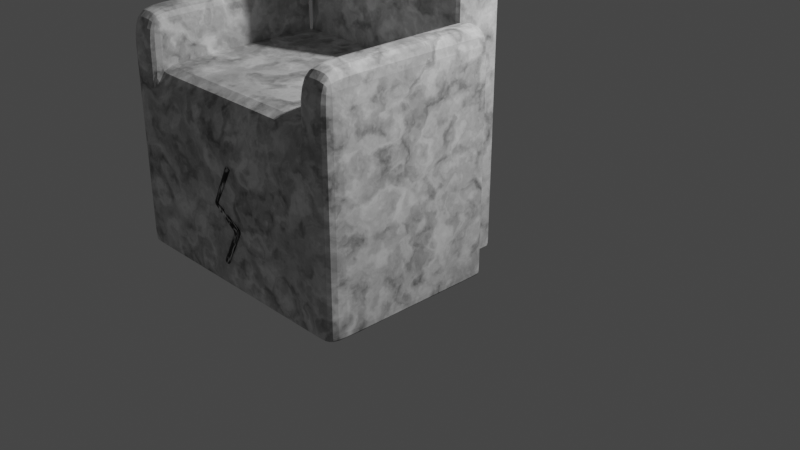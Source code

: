 # Source: throne_PT.blend  (saved by Blender 2.81.16; exported with 4.5.12 LTS)
import bpy
from mathutils import Matrix  # noqa: F401  (used for matrix-valued properties, if any)

bpy.ops.wm.read_factory_settings(use_empty=True)
scene = bpy.context.scene
scene.name = 'Scene'

# ---- collections
col_collection = bpy.data.collections.new('Collection'); scene.collection.children.link(col_collection)

# ---- materials (node trees are filled in below, after node groups)
mat_marble = bpy.data.materials.new('Marble')
mat_marble.use_transparent_shadow = False
mat_material = bpy.data.materials.new('Material')
mat_material.alpha_threshold = 0.0
mat_material.use_transparent_shadow = False
mat_material.line_color = (0.0, 0.0, 0.0, 1.0)

# ---- material node trees
mat_marble.use_nodes = True; mat_marble.node_tree.nodes.clear()
_N = mat_marble.node_tree.nodes; _L = mat_marble.node_tree.links
n0 = _N.new('ShaderNodeOutputMaterial'); n0.name = 'Material Output'; n0.location = (833, 300)
n1 = _N.new('ShaderNodeBsdfPrincipled'); n1.name = 'Principled BSDF'; n1.location = (543, 300)
n1.distribution = 'GGX'
n1.subsurface_method = 'BURLEY'
n1.inputs[3].default_value = 1.45
n1.inputs[27].default_value = (0.0, 0.0, 0.0, 1.0)
n1.inputs[28].default_value = 1.0
n2 = _N.new('ShaderNodeTexCoord'); n2.name = 'Texture Coordinate'; n2.location = (-877, 102)
n3 = _N.new('ShaderNodeTexNoise'); n3.name = 'Noise Texture'; n3.location = (3, 179)
n3.inputs[3].default_value = 16.0
n3.inputs[8].default_value = 0.3
n4 = _N.new('ShaderNodeTexNoise'); n4.name = 'Noise Texture.001'; n4.location = (-657, 161)
n4.inputs[2].default_value = 2.0
n4.inputs[3].default_value = 16.0
n5 = _N.new('ShaderNodeValToRGB'); n5.name = 'ColorRamp'; n5.location = (223, 141)
while len(n5.color_ramp.elements) > 1: n5.color_ramp.elements.remove(n5.color_ramp.elements[-1])
n5.color_ramp.elements[0].position = 0.1591; n5.color_ramp.elements[0].color = (0.0, 0.0, 0.0, 1.0)
_e = n5.color_ramp.elements.new(0.7091); _e.color = (1.0, 1.0, 1.0, 1.0)
n6 = _N.new('ShaderNodeMapping'); n6.name = 'Mapping'; n6.location = (-378, 189)
_L.new(n1.outputs[0], n0.inputs[0])
_L.new(n2.outputs[3], n4.inputs[0])
_L.new(n4.outputs[1], n6.inputs[0])
_L.new(n5.outputs[0], n1.inputs[0])
_L.new(n3.outputs[0], n5.inputs[0])
_L.new(n6.outputs[0], n3.inputs[0])
n0.is_active_output = True
mat_material.use_nodes = True; mat_material.node_tree.nodes.clear()
_N = mat_material.node_tree.nodes; _L = mat_material.node_tree.links
n0 = _N.new('ShaderNodeOutputMaterial'); n0.name = 'Material Output'; n0.location = (833, 300)
n1 = _N.new('ShaderNodeBsdfPrincipled'); n1.name = 'Principled BSDF'; n1.location = (543, 300)
n1.distribution = 'GGX'
n1.subsurface_method = 'BURLEY'
n1.inputs[3].default_value = 1.45
n1.inputs[27].default_value = (0.0, 0.0, 0.0, 1.0)
n1.inputs[28].default_value = 1.0
n2 = _N.new('ShaderNodeValToRGB'); n2.name = 'ColorRamp'; n2.location = (223, 141)
while len(n2.color_ramp.elements) > 1: n2.color_ramp.elements.remove(n2.color_ramp.elements[-1])
n2.color_ramp.elements[0].position = 0.4727; n2.color_ramp.elements[0].color = (0.0, 0.0, 0.0, 1.0)
_e = n2.color_ramp.elements.new(0.7091); _e.color = (1.0, 1.0, 1.0, 1.0)
n3 = _N.new('ShaderNodeTexNoise'); n3.name = 'Noise Texture'; n3.location = (3, 179)
n3.inputs[2].default_value = 6.1
n3.inputs[3].default_value = 2.5
n3.inputs[8].default_value = 0.3
_L.new(n1.outputs[0], n0.inputs[0])
_L.new(n2.outputs[0], n1.inputs[0])
_L.new(n3.outputs[0], n2.inputs[0])
n0.is_active_output = True

# ---- world
world_world = bpy.data.worlds.new('World'); scene.world = world_world
world_world.use_nodes = True; world_world.node_tree.nodes.clear()
_N = world_world.node_tree.nodes; _L = world_world.node_tree.links
n0 = _N.new('ShaderNodeOutputWorld'); n0.name = 'World Output'; n0.location = (300, 300)
n1 = _N.new('ShaderNodeBackground'); n1.name = 'Background'; n1.location = (10, 300)
n1.inputs[0].default_value = (0.05088, 0.05088, 0.05088, 1.0)
_L.new(n1.outputs[0], n0.inputs[0])
n0.is_active_output = True
world_world.color = (0.05088, 0.05088, 0.05088)
world_world.use_sun_shadow = False
world_world.sun_shadow_jitter_overblur = 0.0

# ---- cameras
cam_camera = bpy.data.cameras.new('Camera')
cam_camera.clip_end = 100.0
cam_camera.ortho_scale = 7.314

# ---- lights
light_light = bpy.data.lights.new('Light', 'POINT')
light_light.transmission_factor = 0.0
light_light.energy = 1000.0
light_light.shadow_soft_size = 0.1
light_light.shadow_maximum_resolution = 0.006
light_light.use_absolute_resolution = True

# ---- meshes
me_cube_001 = bpy.data.meshes.new('Cube.001')
me_cube_001.from_pydata([(-1.0, -0.2507, -1.99), (-1.0, -0.2507, 1.99), (-1.0, 0.2507, -1.99), (-1.0, 0.2507, 1.99), (1.0, -0.2507, -1.99), (1.0, -0.2507, 1.99), (1.0, 0.2507, -1.99), (1.0, 0.2507, 1.99), (-1.0, -0.2507, -0.1668), (-1.0, 0.2507, -0.1668), (1.0, 0.2507, -0.1668), (1.0, -0.2507, -0.1668), (1.0, -2.045, -0.1668), (1.0, -2.045, -1.99), (-1.0, -2.045, -1.99), (-1.0, -2.045, -0.1668), (1.349, -0.2507, -0.1668), (1.349, -0.2507, -1.99), (1.349, -2.045, -0.1668), (1.349, -2.045, -1.99), (1.0, -0.2507, 0.3547), (1.0, -2.045, 0.3547), (1.349, -0.2507, 0.3547), (1.349, -2.045, 0.3547), (-1.357, -0.2507, -1.99), (-1.357, -0.2507, -0.1668), (-1.357, -2.045, -1.99), (-1.357, -2.045, -0.1668), (-1.0, -0.2507, 0.3294), (-1.0, -2.045, 0.3294), (-1.357, -0.2507, 0.3294), (-1.357, -2.045, 0.3294), (-1.0, 0.2507, -1.99), (-1.0, 0.2507, 1.99), (-1.0, -0.2507, -1.99), (-1.0, -0.2507, 1.99), (-1.0, -0.2507, -0.1668), (-1.0, 0.2507, -0.1668), (-1.0, -2.045, -1.99), (-1.0, -2.045, -0.1668), (1.0, 0.2507, 1.99), (1.0, -0.2507, -1.99), (1.0, 0.2507, -0.1668), (1.0, -2.045, -1.99), (1.0, 0.2507, -1.99), (1.0, -0.2507, 1.99), (1.0, -0.2507, -0.1668), (1.0, -2.045, -0.1668), (-1.0, 0.1017, -1.99), (-1.0, 0.1017, 1.99), (1.0, 0.1017, -1.99), (1.0, 0.1017, 1.99), (1.0, 0.1017, -0.1668), (-1.0, 0.1017, -0.1668), (-1.0, 0.1017, 1.99), (-1.0, 0.1017, -1.99), (1.0, 0.1017, 1.99), (1.0, 0.1017, -1.99), (-1.0, -0.2507, 1.458), (-1.0, 0.2507, 1.458), (1.0, 0.2507, 1.458), (1.0, -0.2507, 1.458), (-1.0, -0.2507, 1.458), (-1.0, 0.2507, 1.458), (1.0, -0.2507, 1.458), (1.0, 0.2507, 1.458), (1.0, 0.1017, 1.458), (-1.0, 0.1017, 1.458), (-1.0, 0.2507, -0.1668), (1.0, 0.2507, -0.1668), (1.0, -0.2507, -0.1668), (-1.0, -0.2507, -0.1668), (-1.0, 0.2507, -0.1668), (1.0, -0.2507, -0.1668), (1.0, 0.2507, -0.1668), (1.0, 0.1017, -0.1668), (-1.0, 0.1017, -0.1668), (-1.0, -0.2507, -0.1668), (1.0, -2.045, -0.1668), (1.0, -0.2507, -0.1668), (1.349, -0.2507, -0.1668), (1.349, -2.045, -0.1668), (-1.0, -0.2507, -0.1668), (-1.0, -2.045, -0.1668), (-1.357, -0.2507, -0.1668), (-1.357, -2.045, -0.1668), (-1.0, 0.2507, -1.99), (1.0, 0.2507, -1.99), (1.0, -0.2507, -1.99), (-1.0, -0.2507, -1.99), (1.0, -2.045, -1.99), (-1.0, -2.045, -1.99), (1.349, -0.2507, -1.99), (1.349, -2.045, -1.99), (-1.357, -0.2507, -1.99), (-1.357, -2.045, -1.99), (-1.0, -2.045, -1.99), (-1.0, 0.2507, -1.99), (1.0, -2.045, -1.99), (1.0, 0.2507, -1.99), (-1.0, 0.1017, -1.99), (1.0, 0.1017, -1.99), (-1.0, -0.2507, -1.118), (-1.0, -2.045, -1.118), (-1.357, -0.2507, -1.118), (-1.357, -2.045, -1.118), (-1.0, 0.2507, -1.118), (1.0, 0.2507, -1.118), (1.0, -0.2507, -1.118), (1.0, -2.045, -1.118), (1.349, -0.2507, -1.118), (1.349, -2.045, -1.118), (-1.0, -2.045, -1.118), (-1.0, 0.2507, -1.118), (1.0, -2.045, -1.118), (1.0, 0.2507, -1.118), (-1.0, 0.1017, -1.118), (1.0, 0.1017, -1.118), (1.0, -0.2507, -0.1668), (1.0, -0.2507, -1.99), (-1.0, -0.2507, -0.1668), (-1.0, -0.2507, -1.99), (1.349, -0.2507, -0.1668), (1.349, -0.2507, -1.99), (1.0, -0.2507, 0.3547), (1.349, -0.2507, 0.3547), (-1.357, -0.2507, -0.1668), (-1.357, -0.2507, -1.99), (-1.0, -0.2507, 0.3294), (-1.357, -0.2507, 0.3294), (-1.0, -0.2507, -1.99), (-1.0, -0.2507, -0.1668), (1.0, -0.2507, -0.1668), (1.0, -0.2507, -1.99), (1.349, -0.2507, -0.1668), (1.0, -0.2507, -0.1668), (-1.357, -0.2507, -0.1668), (-1.0, -0.2507, -0.1668), (-1.357, -0.2507, -1.99), (1.349, -0.2507, -1.99), (-1.357, -0.2507, -1.118), (1.349, -0.2507, -1.118), (1.0, -1.722, -0.1668), (-1.0, -1.722, -0.1668), (-1.0, -1.722, -1.99), (1.349, -1.722, -0.1668), (1.0, -1.722, 0.3547), (1.349, -1.722, 0.3547), (-1.357, -1.722, -0.1668), (-1.357, -1.722, -1.99), (-1.0, -1.722, 0.3294), (-1.357, -1.722, 0.3294), (-1.0, -1.722, -1.99), (-1.0, -1.722, -0.1668), (1.0, -1.722, -0.1668), (1.0, -1.722, -1.99), (1.349, -1.722, -0.1668), (-1.0, -1.722, -0.1668), (-1.357, -1.722, -1.99), (1.349, -1.722, -1.99), (-1.357, -1.722, -1.118), (1.349, -1.722, -1.118), (1.0, -1.722, -1.99), (1.349, -1.722, -1.99), (1.0, -1.722, -0.1668), (-1.357, -1.722, -0.1668), (1.174, -2.045, -0.1668), (1.174, -0.2507, -0.1668), (1.174, -0.2507, -1.99), (1.174, -2.045, -1.99), (1.174, -2.045, 0.3547), (1.174, -0.2507, 0.3547), (1.174, -2.045, -0.1668), (1.174, -0.2507, -0.1668), (1.174, -2.045, -1.99), (1.174, -0.2507, -1.99), (1.174, -2.045, -1.118), (1.174, -0.2507, -1.118), (1.174, -0.2507, 0.3547), (1.174, -0.2507, -1.99), (1.174, -1.722, -1.99), (1.174, -1.722, 0.3547), (-1.179, -0.2507, -0.1668), (-1.179, -2.045, -0.1668), (-1.179, -2.045, -1.99), (-1.179, -0.2507, -1.99), (-1.179, -0.2507, 0.3294), (-1.179, -2.045, 0.3294), (-1.179, -2.045, -0.1668), (-1.179, -0.2507, -0.1668), (-1.179, -0.2507, -1.99), (-1.179, -2.045, -1.99), (-1.179, -0.2507, -1.118), (-1.179, -2.045, -1.118), (-1.179, -0.2507, 0.3294), (-1.179, -0.2507, -1.99), (-1.179, -1.722, 0.3294), (-1.179, -1.722, -1.99)], [], [(67, 49, 3, 59), (65, 40, 7, 60), (66, 51, 5, 61), (62, 35, 1, 58), (57, 50, 4, 41), (54, 49, 1, 35), (164, 78, 21, 146), (117, 52, 11, 108), (115, 42, 10, 107), (116, 53, 9, 106), (112, 39, 15, 103), (153, 143, 15, 39), (137, 82, 28, 128), (155, 162, 13, 43), (161, 145, 18, 111), (177, 167, 16, 110), (174, 169, 19, 93), (179, 168, 17, 123), (181, 170, 23, 147), (173, 79, 20, 171), (172, 81, 23, 170), (134, 80, 22, 125), (158, 149, 26, 95), (193, 183, 27, 105), (197, 184, 26, 149), (190, 185, 24, 94), (194, 186, 30, 129), (189, 84, 30, 186), (165, 85, 31, 151), (188, 83, 29, 187), (144, 152, 38, 14), (154, 153, 39, 47), (114, 47, 39, 112), (106, 9, 37, 113), (56, 54, 35, 45), (48, 55, 34, 0), (64, 45, 35, 62), (59, 3, 33, 63), (61, 5, 45, 64), (51, 56, 45, 5), (109, 12, 47, 114), (142, 154, 47, 12), (152, 155, 43, 38), (113, 37, 42, 115), (55, 57, 41, 34), (63, 33, 40, 65), (32, 44, 57, 55), (7, 40, 56, 51), (2, 32, 55, 48), (40, 33, 54, 56), (102, 8, 53, 116), (107, 10, 52, 117), (33, 3, 49, 54), (44, 6, 50, 57), (60, 7, 51, 66), (58, 1, 49, 67), (77, 58, 67, 76), (69, 60, 66, 75), (72, 63, 65, 74), (70, 61, 64, 73), (68, 59, 63, 72), (73, 64, 62, 71), (71, 62, 58, 77), (75, 66, 61, 70), (74, 65, 60, 69), (76, 67, 59, 68), (53, 76, 68, 9), (42, 74, 69, 10), (52, 75, 70, 11), (36, 71, 77, 8), (46, 73, 71, 36), (9, 68, 72, 37), (11, 70, 73, 46), (37, 72, 74, 42), (10, 69, 75, 52), (8, 77, 76, 53), (122, 16, 80, 134), (166, 18, 81, 172), (167, 11, 79, 173), (142, 12, 78, 164), (183, 15, 83, 188), (148, 27, 85, 165), (182, 25, 84, 189), (120, 8, 82, 137), (6, 87, 101, 50), (0, 89, 100, 48), (32, 97, 99, 44), (13, 90, 98, 43), (2, 86, 97, 32), (43, 98, 96, 38), (192, 190, 94, 104), (184, 191, 95, 26), (160, 158, 95, 105), (176, 174, 93, 111), (168, 175, 92, 17), (163, 159, 93, 19), (38, 96, 91, 14), (48, 100, 86, 2), (44, 99, 87, 6), (50, 101, 88, 4), (166, 176, 111, 18), (148, 160, 105, 27), (182, 192, 104, 25), (87, 107, 117, 101), (89, 102, 116, 100), (97, 113, 115, 99), (90, 109, 114, 98), (86, 106, 113, 97), (98, 114, 112, 96), (191, 193, 105, 95), (175, 177, 110, 92), (159, 161, 111, 93), (96, 112, 103, 91), (100, 116, 106, 86), (99, 115, 107, 87), (101, 117, 108, 88), (92, 110, 141, 139), (25, 104, 140, 126), (17, 92, 139, 123), (104, 94, 138, 140), (143, 120, 137, 157), (25, 126, 136, 84), (11, 118, 135, 79), (145, 122, 134, 156), (34, 41, 133, 130), (11, 46, 132, 118), (46, 36, 131, 132), (0, 34, 130, 121), (84, 136, 129, 30), (196, 194, 129, 151), (185, 195, 127, 24), (94, 24, 127, 138), (156, 134, 125, 147), (171, 178, 125, 22), (180, 179, 123, 163), (110, 16, 122, 141), (41, 4, 119, 133), (157, 137, 128, 150), (36, 8, 120, 131), (79, 135, 124, 20), (83, 157, 150, 29), (169, 180, 163, 19), (81, 156, 147, 23), (187, 196, 151, 31), (18, 145, 156, 81), (15, 143, 157, 83), (139, 141, 161, 159), (126, 140, 160, 148), (123, 139, 159, 163), (140, 138, 158, 160), (126, 148, 165, 136), (118, 142, 164, 135), (130, 133, 155, 152), (118, 132, 154, 142), (132, 131, 153, 154), (121, 130, 152, 144), (136, 165, 151, 129), (195, 197, 149, 127), (138, 127, 149, 158), (178, 181, 147, 125), (141, 122, 145, 161), (133, 119, 162, 155), (131, 120, 143, 153), (135, 164, 146, 124), (124, 146, 181, 178), (13, 162, 180, 169), (162, 119, 179, 180), (20, 124, 178, 171), (88, 108, 177, 175), (12, 109, 176, 166), (4, 88, 175, 168), (109, 90, 174, 176), (16, 167, 173, 80), (12, 166, 172, 78), (78, 172, 170, 21), (80, 173, 171, 22), (146, 21, 170, 181), (119, 4, 168, 179), (90, 13, 169, 174), (108, 11, 167, 177), (121, 144, 197, 195), (29, 150, 196, 187), (0, 121, 195, 185), (150, 128, 194, 196), (91, 103, 193, 191), (8, 102, 192, 182), (14, 91, 191, 184), (102, 89, 190, 192), (8, 182, 189, 82), (27, 183, 188, 85), (85, 188, 187, 31), (82, 189, 186, 28), (128, 28, 186, 194), (89, 0, 185, 190), (144, 14, 184, 197), (103, 15, 183, 193)])
_uv = me_cube_001.uv_layers.new(name='UVMap')
_uv.uv.foreach_set('vector', [0.5916, 0.1757, 0.625, 0.1757, 0.625, 0.25, 0.5916, 0.25, 0.5916, 0.5, 0.625, 0.5, 0.625, 0.5, 0.5916, 0.5, 0.5916, 0.5743, 0.625, 0.5743, 0.625, 0.75, 0.5916, 0.75, 0.5916, 1.0, 0.625, 1.0, 0.625, 1.0, 0.5234, 1.0, 0.375, 0.5743, 0.375, 0.5743, 0.375, 0.75, 0.375, 0.75, 0.875, 0.5743, 0.4375, 0.2872, 0.875, 0.75, 0.875, 0.75, 0.4895, 0.75, 0.4895, 0.75, 0.4895, 0.75, 0.4895, 0.75, 0.4298, 0.5743, 0.4895, 0.5743, 0.4895, 0.75, 0.4298, 0.75, 0.4298, 0.5, 0.4895, 0.5, 0.4895, 0.5, 0.4298, 0.5, 0.4298, 0.1757, 0.4895, 0.1757, 0.4895, 0.25, 0.4298, 0.25, 0.4298, 1.0, 0.4895, 1.0, 0.4895, 1.0, 0.4298, 1.0, 0.4895, 1.0, 0.2337, 0.4775, 0.4895, 1.0, 0.4895, 1.0, 0.4895, 1.0, 0.4895, 1.0, 0.4895, 1.0, 0.4895, 1.0, 0.375, 0.75, 0.375, 0.75, 0.375, 0.75, 0.375, 0.75, 0.4298, 0.75, 0.4895, 0.75, 0.4895, 0.75, 0.4298, 0.75, 0.4298, 0.75, 0.4895, 0.75, 0.4895, 0.75, 0.4298, 0.75, 0.375, 0.75, 0.375, 0.75, 0.375, 0.75, 0.375, 0.75, 0.375, 0.75, 0.1875, 0.375, 0.375, 0.75, 0.375, 0.75, 0.4895, 0.75, 0.4895, 0.75, 0.4895, 0.75, 0.4895, 0.75, 0.4895, 0.75, 0.4895, 0.75, 0.4895, 0.75, 0.4895, 0.75, 0.4895, 0.75, 0.4895, 0.75, 0.4895, 0.75, 0.4895, 0.75, 0.4895, 0.75, 0.4895, 0.75, 0.4895, 0.75, 0.4895, 0.75, 0.375, 0.0, 0.1875, 0.0, 0.375, 0.0, 0.375, 0.0, 0.4298, 1.0, 0.4895, 1.0, 0.4895, 1.0, 0.4298, 1.0, 0.125, 0.75, 0.125, 0.75, 0.125, 0.75, 0.125, 0.75, 0.375, 0.0, 0.375, 0.0, 0.375, 0.0, 0.375, 0.0, 0.4895, 1.0, 0.4895, 1.0, 0.4895, 1.0, 0.4895, 1.0, 0.4895, 0.0, 0.4895, 0.0, 0.4895, 0.0, 0.4895, 0.0, 0.4895, 0.0, 0.4895, 0.0, 0.4895, 0.0, 0.4895, 0.0, 0.4895, 1.0, 0.4895, 1.0, 0.4895, 1.0, 0.4895, 1.0, 0.125, 0.75, 0.125, 0.75, 0.125, 0.75, 0.125, 0.75, 0.4895, 0.75, 0.4895, 1.0, 0.4895, 1.0, 0.4895, 0.75, 0.4298, 0.75, 0.4895, 0.75, 0.4895, 1.0, 0.4298, 1.0, 0.4298, 0.25, 0.4895, 0.25, 0.4895, 0.25, 0.4298, 0.25, 0.625, 0.5743, 0.875, 0.5743, 0.875, 0.75, 0.625, 0.75, 0.0625, 0.2872, 0.125, 0.5743, 0.125, 0.75, 0.125, 0.75, 0.5916, 0.75, 0.625, 0.75, 0.625, 1.0, 0.5916, 1.0, 0.5916, 0.25, 0.625, 0.25, 0.625, 0.25, 0.5916, 0.25, 0.5916, 0.75, 0.625, 0.75, 0.625, 0.75, 0.5916, 0.75, 0.625, 0.5743, 0.625, 0.5743, 0.625, 0.75, 0.625, 0.75, 0.4298, 0.75, 0.4895, 0.75, 0.4895, 0.75, 0.4298, 0.75, 0.2227, 0.3412, 0.4895, 0.75, 0.4895, 0.75, 0.4895, 0.75, 0.125, 0.75, 0.375, 0.75, 0.375, 0.75, 0.125, 0.75, 0.4298, 0.25, 0.4895, 0.25, 0.4895, 0.5, 0.4298, 0.5, 0.125, 0.5743, 0.375, 0.5743, 0.375, 0.75, 0.125, 0.75, 0.5916, 0.25, 0.625, 0.25, 0.625, 0.5, 0.5916, 0.5, 0.125, 0.5, 0.375, 0.5, 0.375, 0.5743, 0.125, 0.5743, 0.625, 0.5, 0.625, 0.5, 0.625, 0.5743, 0.625, 0.5743, 0.125, 0.5, 0.125, 0.5, 0.125, 0.5743, 0.0625, 0.2872, 0.625, 0.5, 0.875, 0.5, 0.875, 0.5743, 0.625, 0.5743, 0.4298, 0.0, 0.4895, 0.0, 0.4895, 0.1757, 0.4298, 0.1757, 0.4298, 0.5, 0.4895, 0.5, 0.4895, 0.5743, 0.4298, 0.5743, 0.875, 0.5, 0.875, 0.5, 0.4375, 0.2872, 0.875, 0.5743, 0.375, 0.5, 0.375, 0.5, 0.375, 0.5743, 0.375, 0.5743, 0.5916, 0.5, 0.625, 0.5, 0.625, 0.5743, 0.5916, 0.5743, 0.5916, 0.0, 0.625, 0.0, 0.625, 0.1757, 0.5916, 0.1757, 0.4895, 0.0, 0.5916, 0.0, 0.5916, 0.1757, 0.4895, 0.1757, 0.4895, 0.5, 0.5916, 0.5, 0.5916, 0.5743, 0.4895, 0.5743, 0.4895, 0.25, 0.5916, 0.25, 0.5916, 0.5, 0.4895, 0.5, 0.4895, 0.75, 0.5916, 0.75, 0.5916, 0.75, 0.4895, 0.75, 0.4895, 0.25, 0.5916, 0.25, 0.5916, 0.25, 0.4895, 0.25, 0.4895, 0.75, 0.5916, 0.75, 0.5916, 1.0, 0.4895, 1.0, 0.4895, 1.0, 0.5916, 1.0, 0.5234, 1.0, 0.498, 1.0, 0.4895, 0.5743, 0.5916, 0.5743, 0.5916, 0.75, 0.4895, 0.75, 0.4895, 0.5, 0.5916, 0.5, 0.5916, 0.5, 0.4895, 0.5, 0.4895, 0.1757, 0.5916, 0.1757, 0.5916, 0.25, 0.4895, 0.25, 0.4895, 0.1757, 0.4895, 0.1757, 0.4895, 0.25, 0.4895, 0.25, 0.4895, 0.5, 0.4895, 0.5, 0.4895, 0.5, 0.4895, 0.5, 0.4895, 0.5743, 0.4895, 0.5743, 0.4895, 0.75, 0.4895, 0.75, 0.4895, 1.0, 0.4895, 1.0, 0.498, 1.0, 0.4895, 1.0, 0.4895, 0.75, 0.4895, 0.75, 0.4895, 1.0, 0.4895, 1.0, 0.4895, 0.25, 0.4895, 0.25, 0.4895, 0.25, 0.4895, 0.25, 0.4895, 0.75, 0.4895, 0.75, 0.4895, 0.75, 0.4895, 0.75, 0.4895, 0.25, 0.4895, 0.25, 0.4895, 0.5, 0.4895, 0.5, 0.4895, 0.5, 0.4895, 0.5, 0.4895, 0.5743, 0.4895, 0.5743, 0.4895, 0.0, 0.4895, 0.0, 0.4895, 0.1757, 0.4895, 0.1757, 0.4895, 0.75, 0.4895, 0.75, 0.4895, 0.75, 0.4895, 0.75, 0.4895, 0.75, 0.4895, 0.75, 0.4895, 0.75, 0.4895, 0.75, 0.4895, 0.75, 0.4895, 0.75, 0.4895, 0.75, 0.4895, 0.75, 0.2227, 0.3412, 0.4895, 0.75, 0.4895, 0.75, 0.4895, 0.75, 0.4895, 1.0, 0.4895, 1.0, 0.4895, 1.0, 0.4895, 1.0, 0.4895, 0.0, 0.4895, 0.0, 0.4895, 0.0, 0.4895, 0.0, 0.4895, 0.0, 0.4895, 0.0, 0.4895, 0.0, 0.4895, 0.0, 0.2448, 0.5, 0.4895, 1.0, 0.4895, 1.0, 0.4895, 1.0, 0.375, 0.5, 0.375, 0.5, 0.375, 0.5743, 0.375, 0.5743, 0.375, 0.0, 0.375, 0.0, 0.375, 0.1757, 0.375, 0.1757, 0.375, 0.25, 0.375, 0.25, 0.375, 0.5, 0.375, 0.5, 0.375, 0.75, 0.375, 0.75, 0.375, 0.75, 0.375, 0.75, 0.375, 0.25, 0.375, 0.25, 0.375, 0.25, 0.375, 0.25, 0.375, 0.75, 0.375, 0.75, 0.375, 1.0, 0.375, 1.0, 0.4298, 0.0, 0.375, 0.0, 0.375, 0.0, 0.4298, 0.0, 0.375, 1.0, 0.375, 1.0, 0.375, 1.0, 0.375, 1.0, 0.4298, 0.0, 0.375, 0.0, 0.375, 0.0, 0.4298, 0.0, 0.4298, 0.75, 0.375, 0.75, 0.375, 0.75, 0.4298, 0.75, 0.1875, 0.375, 0.375, 0.75, 0.375, 0.75, 0.375, 0.75, 0.375, 0.75, 0.375, 0.75, 0.375, 0.75, 0.375, 0.75, 0.375, 1.0, 0.375, 1.0, 0.375, 1.0, 0.375, 1.0, 0.375, 0.1757, 0.375, 0.1757, 0.375, 0.25, 0.375, 0.25, 0.375, 0.5, 0.375, 0.5, 0.375, 0.5, 0.375, 0.5, 0.375, 0.5743, 0.375, 0.5743, 0.375, 0.75, 0.375, 0.75, 0.4895, 0.75, 0.4298, 0.75, 0.4298, 0.75, 0.4895, 0.75, 0.4895, 0.0, 0.4298, 0.0, 0.4298, 0.0, 0.4895, 0.0, 0.4895, 0.0, 0.4298, 0.0, 0.4298, 0.0, 0.4895, 0.0, 0.375, 0.5, 0.4298, 0.5, 0.4298, 0.5743, 0.375, 0.5743, 0.375, 0.0, 0.4298, 0.0, 0.4298, 0.1757, 0.375, 0.1757, 0.375, 0.25, 0.4298, 0.25, 0.4298, 0.5, 0.375, 0.5, 0.375, 0.75, 0.4298, 0.75, 0.4298, 0.75, 0.375, 0.75, 0.375, 0.25, 0.4298, 0.25, 0.4298, 0.25, 0.375, 0.25, 0.375, 0.75, 0.4298, 0.75, 0.4298, 1.0, 0.375, 1.0, 0.375, 1.0, 0.4298, 1.0, 0.4298, 1.0, 0.375, 1.0, 0.375, 0.75, 0.4298, 0.75, 0.4298, 0.75, 0.375, 0.75, 0.375, 0.75, 0.4298, 0.75, 0.4298, 0.75, 0.375, 0.75, 0.375, 1.0, 0.4298, 1.0, 0.4298, 1.0, 0.375, 1.0, 0.375, 0.1757, 0.4298, 0.1757, 0.4298, 0.25, 0.375, 0.25, 0.375, 0.5, 0.4298, 0.5, 0.4298, 0.5, 0.375, 0.5, 0.375, 0.5743, 0.4298, 0.5743, 0.4298, 0.75, 0.375, 0.75, 0.375, 0.75, 0.4298, 0.75, 0.4298, 0.75, 0.375, 0.75, 0.4895, 0.0, 0.4298, 0.0, 0.4298, 0.0, 0.4895, 0.0, 0.375, 0.75, 0.375, 0.75, 0.375, 0.75, 0.375, 0.75, 0.4298, 0.0, 0.375, 0.0, 0.375, 0.0, 0.4298, 0.0, 0.2337, 0.4775, 0.2448, 0.5, 0.4895, 1.0, 0.4895, 1.0, 0.4895, 0.0, 0.4895, 0.0, 0.4895, 0.0, 0.4895, 0.0, 0.4895, 0.75, 0.2448, 0.375, 0.4895, 0.75, 0.4895, 0.75, 0.4895, 0.75, 0.4895, 0.75, 0.4895, 0.75, 0.4895, 0.75, 0.125, 0.75, 0.375, 0.75, 0.375, 0.75, 0.125, 0.75, 0.4895, 0.75, 0.4895, 0.75, 0.4895, 0.75, 0.2448, 0.375, 0.4895, 0.75, 0.4895, 1.0, 0.4895, 1.0, 0.4895, 0.75, 0.125, 0.75, 0.125, 0.75, 0.125, 0.75, 0.125, 0.75, 0.4895, 0.0, 0.4895, 0.0, 0.4895, 0.0, 0.4895, 0.0, 0.4895, 1.0, 0.4895, 1.0, 0.4895, 1.0, 0.4895, 1.0, 0.125, 0.75, 0.125, 0.75, 0.125, 0.75, 0.125, 0.75, 0.375, 0.0, 0.375, 0.0, 0.1875, 0.0, 0.375, 0.0, 0.4895, 0.75, 0.4895, 0.75, 0.4895, 0.75, 0.4895, 0.75, 0.4895, 0.75, 0.4895, 0.75, 0.4895, 0.75, 0.4895, 0.75, 0.375, 0.75, 0.375, 0.75, 0.375, 0.75, 0.375, 0.75, 0.4298, 0.75, 0.4895, 0.75, 0.4895, 0.75, 0.4298, 0.75, 0.375, 0.75, 0.375, 0.75, 0.375, 0.75, 0.375, 0.75, 0.4895, 1.0, 0.4895, 1.0, 0.4895, 1.0, 0.4895, 1.0, 0.4895, 1.0, 0.4895, 1.0, 0.2448, 0.5, 0.4895, 1.0, 0.4895, 0.75, 0.4895, 0.75, 0.4895, 0.75, 0.4895, 0.75, 0.4895, 1.0, 0.4895, 1.0, 0.4895, 1.0, 0.4895, 1.0, 0.375, 0.75, 0.375, 0.75, 0.375, 0.75, 0.375, 0.75, 0.4895, 0.75, 0.4895, 0.75, 0.4895, 0.75, 0.4895, 0.75, 0.4895, 1.0, 0.4895, 1.0, 0.4895, 1.0, 0.4895, 1.0, 0.4895, 0.75, 0.4895, 0.75, 0.4895, 0.75, 0.4895, 0.75, 0.4895, 1.0, 0.2337, 0.4775, 0.4895, 1.0, 0.4895, 1.0, 0.375, 0.75, 0.4298, 0.75, 0.4298, 0.75, 0.375, 0.75, 0.4895, 0.0, 0.4298, 0.0, 0.4298, 0.0, 0.4895, 0.0, 0.375, 0.75, 0.375, 0.75, 0.375, 0.75, 0.375, 0.75, 0.4298, 0.0, 0.375, 0.0, 0.375, 0.0, 0.4298, 0.0, 0.4895, 0.0, 0.4895, 0.0, 0.4895, 0.0, 0.4895, 0.0, 0.2448, 0.375, 0.2227, 0.3412, 0.4895, 0.75, 0.4895, 0.75, 0.125, 0.75, 0.375, 0.75, 0.375, 0.75, 0.125, 0.75, 0.2448, 0.375, 0.4895, 0.75, 0.4895, 0.75, 0.2227, 0.3412, 0.4895, 0.75, 0.4895, 1.0, 0.4895, 1.0, 0.4895, 0.75, 0.125, 0.75, 0.125, 0.75, 0.125, 0.75, 0.125, 0.75, 0.4895, 0.0, 0.4895, 0.0, 0.4895, 0.0, 0.4895, 0.0, 0.125, 0.75, 0.125, 0.75, 0.125, 0.75, 0.125, 0.75, 0.375, 0.0, 0.1875, 0.0, 0.1875, 0.0, 0.375, 0.0, 0.4895, 0.75, 0.4895, 0.75, 0.4895, 0.75, 0.4895, 0.75, 0.4298, 0.75, 0.4895, 0.75, 0.4895, 0.75, 0.4298, 0.75, 0.375, 0.75, 0.375, 0.75, 0.375, 0.75, 0.375, 0.75, 0.4895, 1.0, 0.2448, 0.5, 0.2337, 0.4775, 0.4895, 1.0, 0.4895, 0.75, 0.4895, 0.75, 0.4895, 0.75, 0.4895, 0.75, 0.4895, 0.75, 0.4895, 0.75, 0.4895, 0.75, 0.4895, 0.75, 0.375, 0.75, 0.375, 0.75, 0.375, 0.75, 0.375, 0.75, 0.375, 0.75, 0.375, 0.75, 0.375, 0.75, 0.375, 0.75, 0.4895, 0.75, 0.4895, 0.75, 0.4895, 0.75, 0.4895, 0.75, 0.375, 0.75, 0.4298, 0.75, 0.4298, 0.75, 0.375, 0.75, 0.4895, 0.75, 0.4298, 0.75, 0.4298, 0.75, 0.4895, 0.75, 0.375, 0.75, 0.375, 0.75, 0.375, 0.75, 0.1875, 0.375, 0.4298, 0.75, 0.375, 0.75, 0.375, 0.75, 0.4298, 0.75, 0.4895, 0.75, 0.4895, 0.75, 0.4895, 0.75, 0.4895, 0.75, 0.4895, 0.75, 0.4895, 0.75, 0.4895, 0.75, 0.4895, 0.75, 0.4895, 0.75, 0.4895, 0.75, 0.4895, 0.75, 0.4895, 0.75, 0.4895, 0.75, 0.4895, 0.75, 0.4895, 0.75, 0.4895, 0.75, 0.4895, 0.75, 0.4895, 0.75, 0.4895, 0.75, 0.4895, 0.75, 0.375, 0.75, 0.375, 0.75, 0.1875, 0.375, 0.375, 0.75, 0.375, 0.75, 0.375, 0.75, 0.375, 0.75, 0.375, 0.75, 0.4298, 0.75, 0.4895, 0.75, 0.4895, 0.75, 0.4298, 0.75, 0.125, 0.75, 0.125, 0.75, 0.125, 0.75, 0.125, 0.75, 0.4895, 1.0, 0.4895, 1.0, 0.4895, 1.0, 0.4895, 1.0, 0.125, 0.75, 0.125, 0.75, 0.125, 0.75, 0.125, 0.75, 0.4895, 1.0, 0.4895, 1.0, 0.4895, 1.0, 0.4895, 1.0, 0.375, 1.0, 0.4298, 1.0, 0.4298, 1.0, 0.375, 1.0, 0.4895, 0.0, 0.4298, 0.0, 0.4298, 0.0, 0.4895, 0.0, 0.375, 1.0, 0.375, 1.0, 0.375, 1.0, 0.375, 1.0, 0.4298, 0.0, 0.375, 0.0, 0.375, 0.0, 0.4298, 0.0, 0.4895, 0.0, 0.4895, 0.0, 0.4895, 0.0, 0.4895, 0.0, 0.4895, 1.0, 0.4895, 1.0, 0.4895, 1.0, 0.4895, 1.0, 0.4895, 1.0, 0.4895, 1.0, 0.4895, 1.0, 0.4895, 1.0, 0.4895, 0.0, 0.4895, 0.0, 0.4895, 0.0, 0.4895, 0.0, 0.4895, 1.0, 0.4895, 1.0, 0.4895, 1.0, 0.4895, 1.0, 0.375, 0.0, 0.375, 0.0, 0.375, 0.0, 0.375, 0.0, 0.125, 0.75, 0.125, 0.75, 0.125, 0.75, 0.125, 0.75, 0.4298, 1.0, 0.4895, 1.0, 0.4895, 1.0, 0.4298, 1.0])
me_cube_001.materials.append(mat_marble)
me_cube_001.use_remesh_fix_poles = True
me_cube_001.use_remesh_preserve_attributes = False
me_cube_001.use_mirror_vertex_groups = False
me_cube_001.update()
me_cube = bpy.data.meshes.new('Cube')
me_cube.from_pydata([(0.03361, 0.02654, 0.2451), (0.03361, 0.02654, -0.2451), (0.03361, -0.02654, 0.2451), (0.03361, -0.02654, -0.2451), (-0.03361, 0.02654, 0.2451), (-0.03361, 0.02654, -0.2451), (-0.03361, -0.02654, 0.2451), (-0.03361, -0.02654, -0.2451), (0.03361, 0.02654, 0.1781), (0.03361, -0.02654, 0.1781), (-0.03361, -0.02654, 0.1781), (-0.03361, 0.02654, 0.1781), (-0.393, -0.02654, 0.1781), (-0.393, -0.02654, 0.2451), (-0.393, 0.02654, 0.2451), (-0.393, 0.02654, 0.1781), (-0.3222, 0.02654, 0.2451), (-0.3222, 0.02654, 0.1781), (-0.3222, -0.02654, 0.2451), (-0.3222, -0.02654, 0.1781), (-0.393, 0.02654, 0.6367), (-0.393, -0.02654, 0.6367), (-0.3222, 0.02654, 0.6367), (-0.3222, -0.02654, 0.6367), (0.03361, 0.02654, -0.2451), (0.03361, -0.02654, -0.2451), (-0.03361, -0.02654, -0.2451), (-0.03361, 0.02654, -0.2451), (-0.03361, 0.02654, 0.1781), (-0.03361, 0.02654, 0.2451), (-0.03361, -0.02654, 0.2451), (-0.03361, -0.02654, 0.1781), (0.03361, -0.02654, 0.1781), (-0.03361, -0.02654, 0.1781), (-0.03361, 0.02654, 0.1781), (0.03361, 0.02654, 0.1781), (-0.3222, 0.02654, 0.2451), (-0.3222, -0.02654, 0.2451), (-0.3222, -0.02654, 0.1781), (-0.3222, 0.02654, 0.1781), (-0.393, -0.02654, 0.6367), (-0.3222, -0.02654, 0.6367), (-0.3222, 0.02654, 0.6367), (-0.393, 0.02654, 0.6367), (-0.3222, -0.02654, 0.253), (-0.393, 0.02654, 0.253), (-0.393, -0.02654, 0.253), (-0.3222, 0.02654, 0.253)], [], [(24, 1, 3, 25), (25, 3, 7, 26), (26, 7, 5, 27), (27, 5, 1, 24), (2, 6, 4, 0), (7, 3, 1, 5), (4, 11, 8, 0), (17, 16, 14, 15), (2, 9, 10, 6), (0, 8, 9, 2), (13, 12, 15, 14), (41, 40, 21, 23), (18, 19, 12, 13), (19, 17, 15, 12), (38, 39, 17, 19), (37, 38, 19, 18), (36, 37, 18, 16), (39, 36, 16, 17), (22, 23, 21, 20), (43, 42, 22, 20), (42, 41, 23, 22), (40, 43, 20, 21), (34, 27, 24, 35), (33, 26, 27, 34), (32, 25, 26, 33), (35, 24, 25, 32), (11, 4, 29, 28), (4, 6, 30, 29), (6, 10, 31, 30), (10, 11, 28, 31), (8, 35, 32, 9), (9, 32, 33, 10), (10, 33, 34, 11), (11, 34, 35, 8), (28, 29, 36, 39), (29, 30, 37, 36), (30, 31, 38, 37), (31, 28, 39, 38), (46, 45, 43, 40), (47, 44, 41, 42), (45, 47, 42, 43), (44, 46, 40, 41), (18, 13, 46, 44), (14, 16, 47, 45), (16, 18, 44, 47), (13, 14, 45, 46)])
me_cube.polygons.foreach_set('use_smooth', [True] * 46)
_uv = me_cube.uv_layers.new(name='UVMap')
_uv.uv.foreach_set('vector', [0.625, 0.0, 0.625, 0.0, 0.625, 0.25, 0.625, 0.25, 0.625, 0.25, 0.625, 0.25, 0.625, 0.5, 0.625, 0.5, 0.625, 0.5, 0.625, 0.5, 0.625, 0.75, 0.625, 0.75, 0.625, 0.75, 0.625, 0.75, 0.625, 1.0, 0.625, 1.0, 0.125, 0.5, 0.375, 0.5, 0.375, 0.75, 0.125, 0.75, 0.625, 0.5, 0.875, 0.5, 0.875, 0.75, 0.625, 0.75, 0.375, 0.75, 0.4091, 0.75, 0.4091, 1.0, 0.375, 1.0, 0.4091, 0.75, 0.375, 0.75, 0.375, 0.75, 0.4091, 0.75, 0.375, 0.25, 0.4091, 0.25, 0.4091, 0.5, 0.375, 0.5, 0.375, 0.0, 0.4091, 0.0, 0.4091, 0.25, 0.375, 0.25, 0.375, 0.5, 0.4091, 0.5, 0.4091, 0.75, 0.375, 0.75, 0.375, 0.5, 0.375, 0.5, 0.375, 0.5, 0.375, 0.5, 0.375, 0.5, 0.4091, 0.5, 0.4091, 0.5, 0.375, 0.5, 0.4091, 0.5, 0.4091, 0.75, 0.4091, 0.75, 0.4091, 0.5, 0.4091, 0.5, 0.4091, 0.75, 0.4091, 0.75, 0.4091, 0.5, 0.375, 0.5, 0.4091, 0.5, 0.4091, 0.5, 0.375, 0.5, 0.375, 0.75, 0.375, 0.5, 0.375, 0.5, 0.375, 0.75, 0.4091, 0.75, 0.375, 0.75, 0.375, 0.75, 0.4091, 0.75, 0.375, 0.75, 0.375, 0.5, 0.375, 0.5, 0.375, 0.75, 0.375, 0.75, 0.375, 0.75, 0.375, 0.75, 0.375, 0.75, 0.375, 0.75, 0.375, 0.5, 0.375, 0.5, 0.375, 0.75, 0.375, 0.5, 0.375, 0.75, 0.375, 0.75, 0.375, 0.5, 0.4091, 0.75, 0.625, 0.75, 0.625, 1.0, 0.4091, 1.0, 0.4091, 0.5, 0.625, 0.5, 0.625, 0.75, 0.4091, 0.75, 0.4091, 0.25, 0.625, 0.25, 0.625, 0.5, 0.4091, 0.5, 0.4091, 0.0, 0.625, 0.0, 0.625, 0.25, 0.4091, 0.25, 0.4091, 0.75, 0.375, 0.75, 0.375, 0.75, 0.4091, 0.75, 0.375, 0.75, 0.375, 0.5, 0.375, 0.5, 0.375, 0.75, 0.375, 0.5, 0.4091, 0.5, 0.4091, 0.5, 0.375, 0.5, 0.4091, 0.5, 0.4091, 0.75, 0.4091, 0.75, 0.4091, 0.5, 0.4091, 0.0, 0.4091, 0.0, 0.4091, 0.25, 0.4091, 0.25, 0.4091, 0.25, 0.4091, 0.25, 0.4091, 0.5, 0.4091, 0.5, 0.4091, 0.5, 0.4091, 0.5, 0.4091, 0.75, 0.4091, 0.75, 0.4091, 0.75, 0.4091, 0.75, 0.4091, 1.0, 0.4091, 1.0, 0.4091, 0.75, 0.375, 0.75, 0.375, 0.75, 0.4091, 0.75, 0.375, 0.75, 0.375, 0.5, 0.375, 0.5, 0.375, 0.75, 0.375, 0.5, 0.4091, 0.5, 0.4091, 0.5, 0.375, 0.5, 0.4091, 0.5, 0.4091, 0.75, 0.4091, 0.75, 0.4091, 0.5, 0.375, 0.5, 0.375, 0.75, 0.375, 0.75, 0.375, 0.5, 0.375, 0.75, 0.375, 0.5, 0.375, 0.5, 0.375, 0.75, 0.375, 0.75, 0.375, 0.75, 0.375, 0.75, 0.375, 0.75, 0.375, 0.5, 0.375, 0.5, 0.375, 0.5, 0.375, 0.5, 0.375, 0.5, 0.375, 0.5, 0.375, 0.5, 0.375, 0.5, 0.375, 0.75, 0.375, 0.75, 0.375, 0.75, 0.375, 0.75, 0.375, 0.75, 0.375, 0.5, 0.375, 0.5, 0.375, 0.75, 0.375, 0.5, 0.375, 0.75, 0.375, 0.75, 0.375, 0.5])
me_cube.materials.append(mat_material)
me_cube.use_remesh_fix_poles = True
me_cube.use_remesh_preserve_attributes = False
me_cube.use_mirror_vertex_groups = False
me_cube.update()

# ---- objects
ob_light = bpy.data.objects.new('Light', light_light)
ob_camera = bpy.data.objects.new('Camera', cam_camera)
ob_throne = bpy.data.objects.new('Throne', me_cube_001)
ob_lightning = bpy.data.objects.new('Lightning', me_cube)

# ---- transforms, parenting, visibility, modifiers, constraints
ob_light.location = (4.076, 1.005, 5.904)
ob_light.rotation_euler = (0.6503, 0.05522, 1.866)
ob_light.lock_rotations_4d = False
ob_light.empty_display_type = 'ARROWS'
ob_light.color = (0.0, 0.0, 0.0, 0.0)
ob_light.lineart.crease_threshold = 0.0
ob_camera.location = (7.359, -6.926, 4.958)
ob_camera.rotation_euler = (1.109, 0.0, 0.8149)
ob_camera.lock_rotations_4d = False
ob_camera.empty_display_type = 'ARROWS'
ob_camera.color = (0.0, 0.0, 0.0, 0.0)
ob_camera.display_type = 'WIRE'
ob_camera.lineart.crease_threshold = 0.0
ob_throne.location = (0.0, 0.0, 1.985)
ob_throne.lineart.crease_threshold = 0.0
_m = ob_throne.modifiers.new('Subdivision', 'SUBSURF')
_m.uv_smooth = 'PRESERVE_CORNERS'
_m.show_only_control_edges = False
ob_lightning.parent = ob_throne
ob_lightning.matrix_parent_inverse = Matrix(((1.0, -0.0, 0.0, -0.0), (-0.0, 1.0, -0.0, 0.0), (0.0, -0.0, 1.0, -1.985), (-0.0, 0.0, -0.0, 1.0)))
ob_lightning.location = (-0.06873, -2.034, 0.969)
ob_lightning.rotation_euler = (0.009386, -2.643, -0.07693)
ob_lightning.lineart.crease_threshold = 0.0
_m = ob_lightning.modifiers.new('Subdivision', 'SUBSURF')
_m.uv_smooth = 'PRESERVE_CORNERS'
_m.show_only_control_edges = False

# ---- collection membership
col_collection.objects.link(ob_light)
col_collection.objects.link(ob_camera)
col_collection.objects.link(ob_throne)
col_collection.objects.link(ob_lightning)

# ---- scene / render settings (as saved in the file)
scene.camera = ob_camera
scene.frame_start = 1; scene.frame_end = 250; scene.frame_set(1)
scene.render.engine = 'BLENDER_EEVEE_NEXT'
scene.cycles.use_denoising = False
scene.cycles.samples = 128
scene.cycles.sampling_pattern = 'TABULATED_SOBOL'
scene.cycles.use_adaptive_sampling = False
scene.cycles.use_light_tree = False
scene.view_settings.view_transform = 'Filmic'
bpy.context.view_layer.update()

